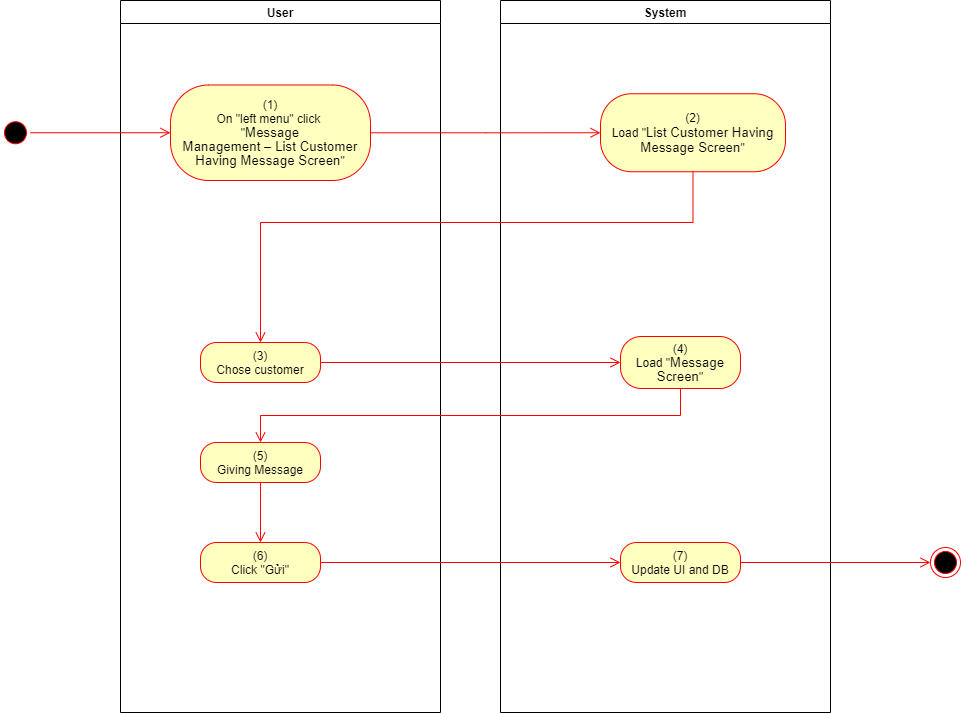

The diagram above was exported from draw.io. Its source (the exported page's mxGraphModel, read from the mxfile embedded in the PNG):
<mxGraphModel dx="1086" dy="806" grid="1" gridSize="10" guides="1" tooltips="1" connect="1" arrows="1" fold="1" page="1" pageScale="1" pageWidth="850" pageHeight="1100" math="0" shadow="0">
  <root>
    <mxCell id="0" />
    <mxCell id="1" parent="0" />
    <mxCell id="1ZD3z_T93Ba7epT4kWH9-1" value="User" style="swimlane;whiteSpace=wrap" parent="1" vertex="1">
      <mxGeometry x="140" y="128" width="320" height="712" as="geometry">
        <mxRectangle x="120" y="128" width="60" height="23" as="alternateBounds" />
      </mxGeometry>
    </mxCell>
    <mxCell id="1ZD3z_T93Ba7epT4kWH9-2" value="&lt;span&gt;(1)&lt;/span&gt;&lt;br style=&quot;padding: 0px ; margin: 0px&quot;&gt;&lt;span&gt;On &quot;left menu&quot; click&amp;nbsp;&lt;/span&gt;&lt;br style=&quot;padding: 0px ; margin: 0px&quot;&gt;&lt;span&gt;&quot;&lt;/span&gt;&lt;span lang=&quot;EN-GB&quot; style=&quot;font-size: 10pt ; line-height: 107% ; font-family: &amp;#34;arial&amp;#34; , sans-serif&quot;&gt;Message&lt;br&gt;Management – List Customer Having Message Screen&lt;/span&gt;&lt;span&gt;&quot;&lt;/span&gt;" style="rounded=1;whiteSpace=wrap;html=1;arcSize=40;fontColor=#000000;fillColor=#ffffc0;strokeColor=#ff0000;" parent="1ZD3z_T93Ba7epT4kWH9-1" vertex="1">
      <mxGeometry x="50" y="84.5" width="200" height="95.5" as="geometry" />
    </mxCell>
    <mxCell id="1ZD3z_T93Ba7epT4kWH9-3" value="(3)&lt;br&gt;Chose customer" style="rounded=1;whiteSpace=wrap;html=1;arcSize=40;fontColor=#000000;fillColor=#ffffc0;strokeColor=#ff0000;" parent="1ZD3z_T93Ba7epT4kWH9-1" vertex="1">
      <mxGeometry x="80" y="342" width="120" height="40" as="geometry" />
    </mxCell>
    <mxCell id="1ZD3z_T93Ba7epT4kWH9-6" value="(5)&lt;br&gt;Giving Message" style="rounded=1;whiteSpace=wrap;html=1;arcSize=40;fontColor=#000000;fillColor=#ffffc0;strokeColor=#ff0000;" parent="1ZD3z_T93Ba7epT4kWH9-1" vertex="1">
      <mxGeometry x="80" y="442" width="120" height="40" as="geometry" />
    </mxCell>
    <mxCell id="1ZD3z_T93Ba7epT4kWH9-7" value="" style="edgeStyle=orthogonalEdgeStyle;html=1;verticalAlign=bottom;endArrow=open;endSize=8;strokeColor=#ff0000;rounded=0;" parent="1ZD3z_T93Ba7epT4kWH9-1" source="1ZD3z_T93Ba7epT4kWH9-6" edge="1">
      <mxGeometry relative="1" as="geometry">
        <mxPoint x="140" y="542" as="targetPoint" />
      </mxGeometry>
    </mxCell>
    <mxCell id="1ZD3z_T93Ba7epT4kWH9-8" value="(6)&lt;br&gt;Click &quot;Gửi&quot;" style="rounded=1;whiteSpace=wrap;html=1;arcSize=40;fontColor=#000000;fillColor=#ffffc0;strokeColor=#ff0000;" parent="1ZD3z_T93Ba7epT4kWH9-1" vertex="1">
      <mxGeometry x="80" y="542" width="120" height="40" as="geometry" />
    </mxCell>
    <mxCell id="1ZD3z_T93Ba7epT4kWH9-9" value="System" style="swimlane;whiteSpace=wrap;startSize=23;" parent="1" vertex="1">
      <mxGeometry x="520" y="128" width="330" height="712" as="geometry" />
    </mxCell>
    <mxCell id="1ZD3z_T93Ba7epT4kWH9-10" value="(2)&lt;br&gt;Load &quot;&lt;span style=&quot;font-family: &amp;#34;arial&amp;#34; , sans-serif ; font-size: 13.3333px&quot;&gt;List Customer Having Message Screen&lt;/span&gt;&quot;" style="rounded=1;whiteSpace=wrap;html=1;arcSize=40;fontColor=#000000;fillColor=#ffffc0;strokeColor=#ff0000;" parent="1ZD3z_T93Ba7epT4kWH9-9" vertex="1">
      <mxGeometry x="100" y="93.25" width="185" height="78" as="geometry" />
    </mxCell>
    <mxCell id="1ZD3z_T93Ba7epT4kWH9-11" value="(4)&lt;br&gt;Load &quot;&lt;span lang=&quot;EN-GB&quot; style=&quot;font-size: 10pt ; line-height: 107% ; font-family: &amp;#34;arial&amp;#34; , sans-serif&quot;&gt;Message&lt;br&gt;Screen&lt;/span&gt;&quot;" style="rounded=1;whiteSpace=wrap;html=1;arcSize=40;fontColor=#000000;fillColor=#ffffc0;strokeColor=#ff0000;" parent="1ZD3z_T93Ba7epT4kWH9-9" vertex="1">
      <mxGeometry x="120" y="336" width="120" height="52" as="geometry" />
    </mxCell>
    <mxCell id="1ZD3z_T93Ba7epT4kWH9-12" value="(7)&lt;br&gt;Update UI and DB" style="rounded=1;whiteSpace=wrap;html=1;arcSize=40;fontColor=#000000;fillColor=#ffffc0;strokeColor=#ff0000;" parent="1ZD3z_T93Ba7epT4kWH9-9" vertex="1">
      <mxGeometry x="120" y="542" width="120" height="40" as="geometry" />
    </mxCell>
    <mxCell id="1ZD3z_T93Ba7epT4kWH9-13" value="" style="ellipse;html=1;shape=startState;fillColor=#000000;strokeColor=#ff0000;" parent="1" vertex="1">
      <mxGeometry x="20" y="245.25" width="30" height="30" as="geometry" />
    </mxCell>
    <mxCell id="1ZD3z_T93Ba7epT4kWH9-14" value="" style="edgeStyle=orthogonalEdgeStyle;html=1;verticalAlign=bottom;endArrow=open;endSize=8;strokeColor=#ff0000;rounded=0;entryX=0;entryY=0.5;entryDx=0;entryDy=0;" parent="1" source="1ZD3z_T93Ba7epT4kWH9-13" target="1ZD3z_T93Ba7epT4kWH9-2" edge="1">
      <mxGeometry relative="1" as="geometry">
        <mxPoint x="200" y="253" as="targetPoint" />
      </mxGeometry>
    </mxCell>
    <mxCell id="1ZD3z_T93Ba7epT4kWH9-15" value="" style="edgeStyle=orthogonalEdgeStyle;html=1;verticalAlign=bottom;endArrow=open;endSize=8;strokeColor=#ff0000;rounded=0;entryX=0;entryY=0.5;entryDx=0;entryDy=0;" parent="1" source="1ZD3z_T93Ba7epT4kWH9-2" target="1ZD3z_T93Ba7epT4kWH9-10" edge="1">
      <mxGeometry relative="1" as="geometry">
        <mxPoint x="600" y="271" as="targetPoint" />
      </mxGeometry>
    </mxCell>
    <mxCell id="1ZD3z_T93Ba7epT4kWH9-16" value="" style="edgeStyle=orthogonalEdgeStyle;html=1;verticalAlign=bottom;endArrow=open;endSize=8;strokeColor=#ff0000;rounded=0;entryX=0.5;entryY=0;entryDx=0;entryDy=0;" parent="1" source="1ZD3z_T93Ba7epT4kWH9-10" target="1ZD3z_T93Ba7epT4kWH9-3" edge="1">
      <mxGeometry relative="1" as="geometry">
        <mxPoint x="685" y="350" as="targetPoint" />
        <Array as="points">
          <mxPoint x="713" y="350" />
          <mxPoint x="280" y="350" />
        </Array>
      </mxGeometry>
    </mxCell>
    <mxCell id="1ZD3z_T93Ba7epT4kWH9-17" value="" style="edgeStyle=orthogonalEdgeStyle;html=1;verticalAlign=bottom;endArrow=open;endSize=8;strokeColor=#ff0000;rounded=0;entryX=0;entryY=0.5;entryDx=0;entryDy=0;exitX=1;exitY=0.5;exitDx=0;exitDy=0;" parent="1" source="1ZD3z_T93Ba7epT4kWH9-3" target="1ZD3z_T93Ba7epT4kWH9-11" edge="1">
      <mxGeometry relative="1" as="geometry">
        <mxPoint x="630" y="490" as="targetPoint" />
        <mxPoint x="390" y="490" as="sourcePoint" />
      </mxGeometry>
    </mxCell>
    <mxCell id="1ZD3z_T93Ba7epT4kWH9-18" value="" style="ellipse;html=1;shape=endState;fillColor=#000000;strokeColor=#ff0000;" parent="1" vertex="1">
      <mxGeometry x="950" y="675" width="30" height="30" as="geometry" />
    </mxCell>
    <mxCell id="1ZD3z_T93Ba7epT4kWH9-19" value="" style="edgeStyle=orthogonalEdgeStyle;html=1;verticalAlign=bottom;endArrow=open;endSize=8;strokeColor=#ff0000;rounded=0;exitX=1;exitY=0.5;exitDx=0;exitDy=0;entryX=0;entryY=0.5;entryDx=0;entryDy=0;" parent="1" source="1ZD3z_T93Ba7epT4kWH9-12" target="1ZD3z_T93Ba7epT4kWH9-18" edge="1">
      <mxGeometry relative="1" as="geometry">
        <mxPoint x="820" y="760" as="targetPoint" />
        <mxPoint x="820" y="700" as="sourcePoint" />
      </mxGeometry>
    </mxCell>
    <mxCell id="1ZD3z_T93Ba7epT4kWH9-20" value="" style="edgeStyle=orthogonalEdgeStyle;html=1;verticalAlign=bottom;endArrow=open;endSize=8;strokeColor=#ff0000;rounded=0;exitX=1;exitY=0.5;exitDx=0;exitDy=0;entryX=0;entryY=0.5;entryDx=0;entryDy=0;" parent="1" source="1ZD3z_T93Ba7epT4kWH9-8" target="1ZD3z_T93Ba7epT4kWH9-12" edge="1">
      <mxGeometry relative="1" as="geometry">
        <mxPoint x="420" y="640" as="targetPoint" />
        <mxPoint x="420" y="580" as="sourcePoint" />
      </mxGeometry>
    </mxCell>
    <mxCell id="1ZD3z_T93Ba7epT4kWH9-21" value="" style="edgeStyle=orthogonalEdgeStyle;html=1;verticalAlign=bottom;endArrow=open;endSize=8;strokeColor=#ff0000;rounded=0;exitX=0.5;exitY=1;exitDx=0;exitDy=0;entryX=0.5;entryY=0;entryDx=0;entryDy=0;" parent="1" source="1ZD3z_T93Ba7epT4kWH9-11" target="1ZD3z_T93Ba7epT4kWH9-6" edge="1">
      <mxGeometry relative="1" as="geometry">
        <mxPoint x="690" y="770" as="targetPoint" />
      </mxGeometry>
    </mxCell>
  </root>
</mxGraphModel>